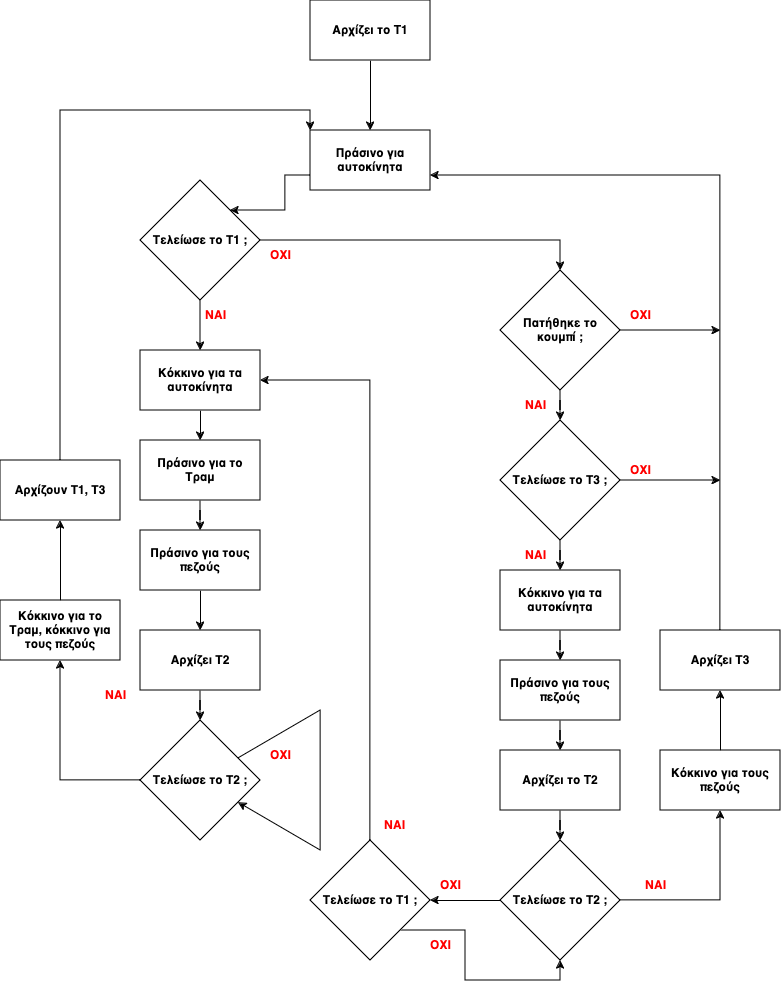

The diagram above was exported from draw.io. Its source (the exported page's mxGraphModel, read from the mxfile embedded in the PNG):
<mxGraphModel dx="954" dy="614" grid="1" gridSize="10" guides="1" tooltips="1" connect="1" arrows="1" fold="1" page="1" pageScale="1" pageWidth="827" pageHeight="1169" background="none" math="0" shadow="0">
  <root>
    <mxCell id="WIyWlLk6GJQsqaUBKTNV-0" />
    <mxCell id="WIyWlLk6GJQsqaUBKTNV-1" parent="WIyWlLk6GJQsqaUBKTNV-0" />
    <mxCell id="9_Py-xxHWJm0X2HY8rH0-3" style="edgeStyle=orthogonalEdgeStyle;rounded=0;orthogonalLoop=1;jettySize=auto;html=1;" parent="WIyWlLk6GJQsqaUBKTNV-1" source="9_Py-xxHWJm0X2HY8rH0-0" target="9_Py-xxHWJm0X2HY8rH0-1" edge="1">
      <mxGeometry relative="1" as="geometry" />
    </mxCell>
    <mxCell id="9_Py-xxHWJm0X2HY8rH0-0" value="&lt;b&gt;Αρχίζει το T1&lt;/b&gt;" style="rounded=0;whiteSpace=wrap;html=1;" parent="WIyWlLk6GJQsqaUBKTNV-1" vertex="1">
      <mxGeometry x="330" y="30" width="120" height="60" as="geometry" />
    </mxCell>
    <mxCell id="9_Py-xxHWJm0X2HY8rH0-5" style="edgeStyle=orthogonalEdgeStyle;rounded=0;orthogonalLoop=1;jettySize=auto;html=1;exitX=0;exitY=0.75;exitDx=0;exitDy=0;entryX=1;entryY=0;entryDx=0;entryDy=0;" parent="WIyWlLk6GJQsqaUBKTNV-1" source="9_Py-xxHWJm0X2HY8rH0-1" target="9_Py-xxHWJm0X2HY8rH0-4" edge="1">
      <mxGeometry relative="1" as="geometry" />
    </mxCell>
    <mxCell id="9_Py-xxHWJm0X2HY8rH0-1" value="&lt;b&gt;Πράσινο για αυτοκίνητα&lt;/b&gt;" style="rounded=0;whiteSpace=wrap;html=1;" parent="WIyWlLk6GJQsqaUBKTNV-1" vertex="1">
      <mxGeometry x="330" y="160" width="120" height="60" as="geometry" />
    </mxCell>
    <mxCell id="9_Py-xxHWJm0X2HY8rH0-7" style="edgeStyle=orthogonalEdgeStyle;rounded=0;orthogonalLoop=1;jettySize=auto;html=1;exitX=0.5;exitY=1;exitDx=0;exitDy=0;entryX=0.5;entryY=0;entryDx=0;entryDy=0;" parent="WIyWlLk6GJQsqaUBKTNV-1" source="9_Py-xxHWJm0X2HY8rH0-4" edge="1">
      <mxGeometry relative="1" as="geometry">
        <mxPoint x="220" y="380" as="targetPoint" />
      </mxGeometry>
    </mxCell>
    <mxCell id="9_Py-xxHWJm0X2HY8rH0-30" style="edgeStyle=orthogonalEdgeStyle;rounded=0;orthogonalLoop=1;jettySize=auto;html=1;entryX=0.5;entryY=0;entryDx=0;entryDy=0;" parent="WIyWlLk6GJQsqaUBKTNV-1" source="9_Py-xxHWJm0X2HY8rH0-4" target="9_Py-xxHWJm0X2HY8rH0-27" edge="1">
      <mxGeometry relative="1" as="geometry" />
    </mxCell>
    <mxCell id="9_Py-xxHWJm0X2HY8rH0-4" value="&lt;b&gt;Τελείωσε το Τ1 ; &lt;/b&gt;" style="rhombus;whiteSpace=wrap;html=1;" parent="WIyWlLk6GJQsqaUBKTNV-1" vertex="1">
      <mxGeometry x="160" y="210" width="120" height="120" as="geometry" />
    </mxCell>
    <mxCell id="9_Py-xxHWJm0X2HY8rH0-9" style="edgeStyle=orthogonalEdgeStyle;rounded=0;orthogonalLoop=1;jettySize=auto;html=1;exitX=0.5;exitY=1;exitDx=0;exitDy=0;entryX=0.5;entryY=0;entryDx=0;entryDy=0;" parent="WIyWlLk6GJQsqaUBKTNV-1" target="9_Py-xxHWJm0X2HY8rH0-8" edge="1">
      <mxGeometry relative="1" as="geometry">
        <mxPoint x="220" y="440" as="sourcePoint" />
      </mxGeometry>
    </mxCell>
    <mxCell id="9_Py-xxHWJm0X2HY8rH0-11" value="" style="edgeStyle=orthogonalEdgeStyle;rounded=0;orthogonalLoop=1;jettySize=auto;html=1;" parent="WIyWlLk6GJQsqaUBKTNV-1" source="9_Py-xxHWJm0X2HY8rH0-8" target="9_Py-xxHWJm0X2HY8rH0-10" edge="1">
      <mxGeometry relative="1" as="geometry" />
    </mxCell>
    <mxCell id="9_Py-xxHWJm0X2HY8rH0-8" value="&lt;b&gt;Πράσινο για το Τραμ&lt;br&gt;&lt;/b&gt;" style="rounded=0;whiteSpace=wrap;html=1;" parent="WIyWlLk6GJQsqaUBKTNV-1" vertex="1">
      <mxGeometry x="160" y="470" width="120" height="60" as="geometry" />
    </mxCell>
    <mxCell id="qmnXYWLsmizCmrjBbMGO-1" value="" style="edgeStyle=orthogonalEdgeStyle;rounded=0;orthogonalLoop=1;jettySize=auto;html=1;" edge="1" parent="WIyWlLk6GJQsqaUBKTNV-1" source="9_Py-xxHWJm0X2HY8rH0-10" target="qmnXYWLsmizCmrjBbMGO-0">
      <mxGeometry relative="1" as="geometry" />
    </mxCell>
    <mxCell id="9_Py-xxHWJm0X2HY8rH0-10" value="&lt;b&gt;Πράσινο για τους πεζούς&lt;br&gt;&lt;/b&gt;" style="rounded=0;whiteSpace=wrap;html=1;" parent="WIyWlLk6GJQsqaUBKTNV-1" vertex="1">
      <mxGeometry x="160" y="560" width="120" height="60" as="geometry" />
    </mxCell>
    <mxCell id="9_Py-xxHWJm0X2HY8rH0-12" value="&lt;b&gt;&lt;font color=&quot;#ff0000&quot;&gt;ΝΑΙ&lt;/font&gt;&lt;/b&gt;" style="text;html=1;align=center;verticalAlign=middle;resizable=0;points=[];autosize=1;strokeColor=none;fillColor=none;" parent="WIyWlLk6GJQsqaUBKTNV-1" vertex="1">
      <mxGeometry x="210" y="330" width="50" height="30" as="geometry" />
    </mxCell>
    <mxCell id="9_Py-xxHWJm0X2HY8rH0-21" style="edgeStyle=orthogonalEdgeStyle;rounded=0;orthogonalLoop=1;jettySize=auto;html=1;exitX=0;exitY=0.5;exitDx=0;exitDy=0;entryX=0.5;entryY=1;entryDx=0;entryDy=0;" parent="WIyWlLk6GJQsqaUBKTNV-1" source="9_Py-xxHWJm0X2HY8rH0-14" target="9_Py-xxHWJm0X2HY8rH0-19" edge="1">
      <mxGeometry relative="1" as="geometry" />
    </mxCell>
    <mxCell id="9_Py-xxHWJm0X2HY8rH0-14" value="&lt;b&gt;Τελείωσε το Τ2 ; &lt;/b&gt;" style="rhombus;whiteSpace=wrap;html=1;" parent="WIyWlLk6GJQsqaUBKTNV-1" vertex="1">
      <mxGeometry x="160" y="750" width="120" height="120" as="geometry" />
    </mxCell>
    <mxCell id="9_Py-xxHWJm0X2HY8rH0-15" style="edgeStyle=orthogonalEdgeStyle;rounded=0;orthogonalLoop=1;jettySize=auto;html=1;" parent="WIyWlLk6GJQsqaUBKTNV-1" source="9_Py-xxHWJm0X2HY8rH0-14" target="9_Py-xxHWJm0X2HY8rH0-14" edge="1">
      <mxGeometry relative="1" as="geometry">
        <Array as="points">
          <mxPoint x="340" y="740" />
        </Array>
      </mxGeometry>
    </mxCell>
    <mxCell id="9_Py-xxHWJm0X2HY8rH0-17" value="&lt;b&gt;&lt;font color=&quot;#ff0000&quot;&gt;ΟΧΙ&lt;/font&gt;&lt;/b&gt;" style="text;html=1;align=center;verticalAlign=middle;resizable=0;points=[];autosize=1;strokeColor=none;fillColor=none;" parent="WIyWlLk6GJQsqaUBKTNV-1" vertex="1">
      <mxGeometry x="280" y="770" width="40" height="30" as="geometry" />
    </mxCell>
    <mxCell id="9_Py-xxHWJm0X2HY8rH0-24" value="" style="edgeStyle=orthogonalEdgeStyle;rounded=0;orthogonalLoop=1;jettySize=auto;html=1;" parent="WIyWlLk6GJQsqaUBKTNV-1" source="9_Py-xxHWJm0X2HY8rH0-19" target="9_Py-xxHWJm0X2HY8rH0-23" edge="1">
      <mxGeometry relative="1" as="geometry" />
    </mxCell>
    <mxCell id="9_Py-xxHWJm0X2HY8rH0-19" value="&lt;b&gt;Κόκκινο για το Τραμ, κόκκινο για τους πεζούς&lt;br&gt;&lt;/b&gt;" style="rounded=0;whiteSpace=wrap;html=1;" parent="WIyWlLk6GJQsqaUBKTNV-1" vertex="1">
      <mxGeometry x="20" y="630" width="120" height="60" as="geometry" />
    </mxCell>
    <mxCell id="9_Py-xxHWJm0X2HY8rH0-22" value="&lt;b&gt;&lt;font color=&quot;#ff0000&quot;&gt;ΝΑΙ&lt;/font&gt;&lt;/b&gt;" style="text;html=1;align=center;verticalAlign=middle;resizable=0;points=[];autosize=1;strokeColor=none;fillColor=none;" parent="WIyWlLk6GJQsqaUBKTNV-1" vertex="1">
      <mxGeometry x="110" y="710" width="50" height="30" as="geometry" />
    </mxCell>
    <mxCell id="9_Py-xxHWJm0X2HY8rH0-26" style="edgeStyle=orthogonalEdgeStyle;rounded=0;orthogonalLoop=1;jettySize=auto;html=1;exitX=0.5;exitY=0;exitDx=0;exitDy=0;entryX=0;entryY=0;entryDx=0;entryDy=0;" parent="WIyWlLk6GJQsqaUBKTNV-1" source="9_Py-xxHWJm0X2HY8rH0-23" target="9_Py-xxHWJm0X2HY8rH0-1" edge="1">
      <mxGeometry relative="1" as="geometry">
        <mxPoint x="80" y="130" as="targetPoint" />
      </mxGeometry>
    </mxCell>
    <mxCell id="9_Py-xxHWJm0X2HY8rH0-23" value="&lt;b&gt;Αρχίζουν Τ1, Τ3&lt;/b&gt;" style="rounded=0;whiteSpace=wrap;html=1;" parent="WIyWlLk6GJQsqaUBKTNV-1" vertex="1">
      <mxGeometry x="20" y="490" width="120" height="60" as="geometry" />
    </mxCell>
    <mxCell id="9_Py-xxHWJm0X2HY8rH0-34" value="" style="edgeStyle=orthogonalEdgeStyle;rounded=0;orthogonalLoop=1;jettySize=auto;html=1;" parent="WIyWlLk6GJQsqaUBKTNV-1" source="9_Py-xxHWJm0X2HY8rH0-27" target="9_Py-xxHWJm0X2HY8rH0-33" edge="1">
      <mxGeometry relative="1" as="geometry" />
    </mxCell>
    <mxCell id="86ML0SbqPg7K9MGnBIhg-0" style="edgeStyle=orthogonalEdgeStyle;rounded=0;orthogonalLoop=1;jettySize=auto;html=1;exitX=1;exitY=0.5;exitDx=0;exitDy=0;" parent="WIyWlLk6GJQsqaUBKTNV-1" source="9_Py-xxHWJm0X2HY8rH0-27" edge="1">
      <mxGeometry relative="1" as="geometry">
        <mxPoint x="740" y="360" as="targetPoint" />
      </mxGeometry>
    </mxCell>
    <mxCell id="9_Py-xxHWJm0X2HY8rH0-27" value="&lt;b&gt;Πατήθηκε το &lt;br&gt;κουμπί ; &lt;br&gt;&lt;/b&gt;" style="rhombus;whiteSpace=wrap;html=1;" parent="WIyWlLk6GJQsqaUBKTNV-1" vertex="1">
      <mxGeometry x="520" y="300" width="120" height="120" as="geometry" />
    </mxCell>
    <mxCell id="9_Py-xxHWJm0X2HY8rH0-31" value="&lt;b&gt;&lt;font color=&quot;#ff0000&quot;&gt;ΟΧΙ&lt;/font&gt;&lt;/b&gt;" style="text;html=1;align=center;verticalAlign=middle;resizable=0;points=[];autosize=1;strokeColor=none;fillColor=none;" parent="WIyWlLk6GJQsqaUBKTNV-1" vertex="1">
      <mxGeometry x="280" y="270" width="40" height="30" as="geometry" />
    </mxCell>
    <mxCell id="9_Py-xxHWJm0X2HY8rH0-37" value="" style="edgeStyle=orthogonalEdgeStyle;rounded=0;orthogonalLoop=1;jettySize=auto;html=1;" parent="WIyWlLk6GJQsqaUBKTNV-1" source="9_Py-xxHWJm0X2HY8rH0-33" target="9_Py-xxHWJm0X2HY8rH0-36" edge="1">
      <mxGeometry relative="1" as="geometry" />
    </mxCell>
    <mxCell id="86ML0SbqPg7K9MGnBIhg-2" style="edgeStyle=orthogonalEdgeStyle;rounded=0;orthogonalLoop=1;jettySize=auto;html=1;" parent="WIyWlLk6GJQsqaUBKTNV-1" source="9_Py-xxHWJm0X2HY8rH0-33" edge="1">
      <mxGeometry relative="1" as="geometry">
        <mxPoint x="740" y="510" as="targetPoint" />
      </mxGeometry>
    </mxCell>
    <mxCell id="9_Py-xxHWJm0X2HY8rH0-33" value="&lt;b&gt;Τελείωσε το Τ3 ; &lt;br&gt;&lt;/b&gt;" style="rhombus;whiteSpace=wrap;html=1;" parent="WIyWlLk6GJQsqaUBKTNV-1" vertex="1">
      <mxGeometry x="520" y="450" width="120" height="120" as="geometry" />
    </mxCell>
    <mxCell id="9_Py-xxHWJm0X2HY8rH0-39" value="" style="edgeStyle=orthogonalEdgeStyle;rounded=0;orthogonalLoop=1;jettySize=auto;html=1;" parent="WIyWlLk6GJQsqaUBKTNV-1" source="9_Py-xxHWJm0X2HY8rH0-36" target="9_Py-xxHWJm0X2HY8rH0-38" edge="1">
      <mxGeometry relative="1" as="geometry" />
    </mxCell>
    <mxCell id="9_Py-xxHWJm0X2HY8rH0-36" value="&lt;b&gt;Κόκκινο για τα αυτοκίνητα&lt;/b&gt;" style="rounded=0;whiteSpace=wrap;html=1;" parent="WIyWlLk6GJQsqaUBKTNV-1" vertex="1">
      <mxGeometry x="520" y="600" width="120" height="60" as="geometry" />
    </mxCell>
    <mxCell id="9_Py-xxHWJm0X2HY8rH0-41" value="" style="edgeStyle=orthogonalEdgeStyle;rounded=0;orthogonalLoop=1;jettySize=auto;html=1;" parent="WIyWlLk6GJQsqaUBKTNV-1" source="9_Py-xxHWJm0X2HY8rH0-38" target="9_Py-xxHWJm0X2HY8rH0-40" edge="1">
      <mxGeometry relative="1" as="geometry" />
    </mxCell>
    <mxCell id="9_Py-xxHWJm0X2HY8rH0-38" value="&lt;b&gt;Πράσινο για τους πεζούς&lt;br&gt;&lt;/b&gt;" style="rounded=0;whiteSpace=wrap;html=1;" parent="WIyWlLk6GJQsqaUBKTNV-1" vertex="1">
      <mxGeometry x="520" y="690" width="120" height="60" as="geometry" />
    </mxCell>
    <mxCell id="9_Py-xxHWJm0X2HY8rH0-44" value="" style="edgeStyle=orthogonalEdgeStyle;rounded=0;orthogonalLoop=1;jettySize=auto;html=1;" parent="WIyWlLk6GJQsqaUBKTNV-1" source="9_Py-xxHWJm0X2HY8rH0-40" target="9_Py-xxHWJm0X2HY8rH0-43" edge="1">
      <mxGeometry relative="1" as="geometry" />
    </mxCell>
    <mxCell id="9_Py-xxHWJm0X2HY8rH0-40" value="&lt;b&gt;Αρχίζει το T2&lt;/b&gt;" style="rounded=0;whiteSpace=wrap;html=1;" parent="WIyWlLk6GJQsqaUBKTNV-1" vertex="1">
      <mxGeometry x="520" y="780" width="120" height="60" as="geometry" />
    </mxCell>
    <mxCell id="86ML0SbqPg7K9MGnBIhg-5" value="" style="edgeStyle=orthogonalEdgeStyle;rounded=0;orthogonalLoop=1;jettySize=auto;html=1;" parent="WIyWlLk6GJQsqaUBKTNV-1" source="9_Py-xxHWJm0X2HY8rH0-43" target="86ML0SbqPg7K9MGnBIhg-4" edge="1">
      <mxGeometry relative="1" as="geometry" />
    </mxCell>
    <mxCell id="86ML0SbqPg7K9MGnBIhg-22" style="edgeStyle=orthogonalEdgeStyle;rounded=0;orthogonalLoop=1;jettySize=auto;html=1;entryX=0.5;entryY=1;entryDx=0;entryDy=0;" parent="WIyWlLk6GJQsqaUBKTNV-1" source="9_Py-xxHWJm0X2HY8rH0-43" target="86ML0SbqPg7K9MGnBIhg-16" edge="1">
      <mxGeometry relative="1" as="geometry" />
    </mxCell>
    <mxCell id="9_Py-xxHWJm0X2HY8rH0-43" value="&lt;b&gt;Τελείωσε το Τ2 ; &lt;/b&gt;" style="rhombus;whiteSpace=wrap;html=1;" parent="WIyWlLk6GJQsqaUBKTNV-1" vertex="1">
      <mxGeometry x="520" y="870" width="120" height="120" as="geometry" />
    </mxCell>
    <mxCell id="9_Py-xxHWJm0X2HY8rH0-45" value="&lt;b&gt;&lt;font color=&quot;#ff0000&quot;&gt;ΝΑΙ&lt;/font&gt;&lt;/b&gt;" style="text;html=1;align=center;verticalAlign=middle;resizable=0;points=[];autosize=1;strokeColor=none;fillColor=none;" parent="WIyWlLk6GJQsqaUBKTNV-1" vertex="1">
      <mxGeometry x="530" y="420" width="50" height="30" as="geometry" />
    </mxCell>
    <mxCell id="9_Py-xxHWJm0X2HY8rH0-46" value="&lt;b&gt;&lt;font color=&quot;#ff0000&quot;&gt;ΝΑΙ&lt;/font&gt;&lt;/b&gt;" style="text;html=1;align=center;verticalAlign=middle;resizable=0;points=[];autosize=1;strokeColor=none;fillColor=none;" parent="WIyWlLk6GJQsqaUBKTNV-1" vertex="1">
      <mxGeometry x="530" y="570" width="50" height="30" as="geometry" />
    </mxCell>
    <mxCell id="9_Py-xxHWJm0X2HY8rH0-48" value="&lt;b&gt;&lt;font color=&quot;#ff0000&quot;&gt;ΝΑΙ&lt;/font&gt;&lt;/b&gt;" style="text;html=1;align=center;verticalAlign=middle;resizable=0;points=[];autosize=1;strokeColor=none;fillColor=none;" parent="WIyWlLk6GJQsqaUBKTNV-1" vertex="1">
      <mxGeometry x="650" y="900" width="50" height="30" as="geometry" />
    </mxCell>
    <mxCell id="86ML0SbqPg7K9MGnBIhg-1" value="&lt;b&gt;&lt;font color=&quot;#ff0000&quot;&gt;ΟΧΙ&lt;/font&gt;&lt;/b&gt;" style="text;html=1;align=center;verticalAlign=middle;resizable=0;points=[];autosize=1;strokeColor=none;fillColor=none;" parent="WIyWlLk6GJQsqaUBKTNV-1" vertex="1">
      <mxGeometry x="640" y="330" width="40" height="30" as="geometry" />
    </mxCell>
    <mxCell id="86ML0SbqPg7K9MGnBIhg-3" value="&lt;b&gt;&lt;font color=&quot;#ff0000&quot;&gt;ΟΧΙ&lt;/font&gt;&lt;/b&gt;" style="text;html=1;align=center;verticalAlign=middle;resizable=0;points=[];autosize=1;strokeColor=none;fillColor=none;" parent="WIyWlLk6GJQsqaUBKTNV-1" vertex="1">
      <mxGeometry x="640" y="485" width="40" height="30" as="geometry" />
    </mxCell>
    <mxCell id="86ML0SbqPg7K9MGnBIhg-11" style="edgeStyle=orthogonalEdgeStyle;rounded=0;orthogonalLoop=1;jettySize=auto;html=1;exitX=1;exitY=1;exitDx=0;exitDy=0;entryX=0.5;entryY=1;entryDx=0;entryDy=0;" parent="WIyWlLk6GJQsqaUBKTNV-1" source="86ML0SbqPg7K9MGnBIhg-4" target="9_Py-xxHWJm0X2HY8rH0-43" edge="1">
      <mxGeometry relative="1" as="geometry" />
    </mxCell>
    <mxCell id="86ML0SbqPg7K9MGnBIhg-14" style="edgeStyle=orthogonalEdgeStyle;rounded=0;orthogonalLoop=1;jettySize=auto;html=1;entryX=1;entryY=0.5;entryDx=0;entryDy=0;" parent="WIyWlLk6GJQsqaUBKTNV-1" source="86ML0SbqPg7K9MGnBIhg-4" edge="1">
      <mxGeometry relative="1" as="geometry">
        <mxPoint x="280" y="410" as="targetPoint" />
        <Array as="points">
          <mxPoint x="390" y="410" />
        </Array>
      </mxGeometry>
    </mxCell>
    <mxCell id="86ML0SbqPg7K9MGnBIhg-4" value="&lt;b&gt;Τελείωσε το Τ1 ; &lt;/b&gt;" style="rhombus;whiteSpace=wrap;html=1;" parent="WIyWlLk6GJQsqaUBKTNV-1" vertex="1">
      <mxGeometry x="330" y="870" width="120" height="120" as="geometry" />
    </mxCell>
    <mxCell id="86ML0SbqPg7K9MGnBIhg-6" value="&lt;b&gt;&lt;font color=&quot;#ff0000&quot;&gt;ΟΧΙ&lt;/font&gt;&lt;/b&gt;" style="text;html=1;align=center;verticalAlign=middle;resizable=0;points=[];autosize=1;strokeColor=none;fillColor=none;" parent="WIyWlLk6GJQsqaUBKTNV-1" vertex="1">
      <mxGeometry x="450" y="900" width="40" height="30" as="geometry" />
    </mxCell>
    <mxCell id="86ML0SbqPg7K9MGnBIhg-12" value="&lt;b&gt;&lt;font color=&quot;#ff0000&quot;&gt;ΟΧΙ&lt;/font&gt;&lt;/b&gt;" style="text;html=1;align=center;verticalAlign=middle;resizable=0;points=[];autosize=1;strokeColor=none;fillColor=none;" parent="WIyWlLk6GJQsqaUBKTNV-1" vertex="1">
      <mxGeometry x="440" y="960" width="40" height="30" as="geometry" />
    </mxCell>
    <mxCell id="86ML0SbqPg7K9MGnBIhg-15" value="&lt;b&gt;&lt;font color=&quot;#ff0000&quot;&gt;ΝΑΙ&lt;/font&gt;&lt;/b&gt;" style="text;html=1;align=center;verticalAlign=middle;resizable=0;points=[];autosize=1;strokeColor=none;fillColor=none;" parent="WIyWlLk6GJQsqaUBKTNV-1" vertex="1">
      <mxGeometry x="389" y="840" width="50" height="30" as="geometry" />
    </mxCell>
    <mxCell id="86ML0SbqPg7K9MGnBIhg-25" value="" style="edgeStyle=orthogonalEdgeStyle;rounded=0;orthogonalLoop=1;jettySize=auto;html=1;" parent="WIyWlLk6GJQsqaUBKTNV-1" source="86ML0SbqPg7K9MGnBIhg-16" target="86ML0SbqPg7K9MGnBIhg-23" edge="1">
      <mxGeometry relative="1" as="geometry" />
    </mxCell>
    <mxCell id="86ML0SbqPg7K9MGnBIhg-16" value="&lt;b&gt;Κόκκινο για τους πεζούς&lt;br&gt;&lt;/b&gt;" style="rounded=0;whiteSpace=wrap;html=1;" parent="WIyWlLk6GJQsqaUBKTNV-1" vertex="1">
      <mxGeometry x="680" y="780" width="120" height="60" as="geometry" />
    </mxCell>
    <mxCell id="86ML0SbqPg7K9MGnBIhg-27" style="edgeStyle=orthogonalEdgeStyle;rounded=0;orthogonalLoop=1;jettySize=auto;html=1;entryX=1;entryY=0.75;entryDx=0;entryDy=0;" parent="WIyWlLk6GJQsqaUBKTNV-1" source="86ML0SbqPg7K9MGnBIhg-23" target="9_Py-xxHWJm0X2HY8rH0-1" edge="1">
      <mxGeometry relative="1" as="geometry">
        <mxPoint x="740" y="200" as="targetPoint" />
        <Array as="points">
          <mxPoint x="740" y="205" />
        </Array>
      </mxGeometry>
    </mxCell>
    <mxCell id="86ML0SbqPg7K9MGnBIhg-23" value="&lt;b&gt;Αρχίζει Τ3&lt;br&gt;&lt;/b&gt;" style="rounded=0;whiteSpace=wrap;html=1;" parent="WIyWlLk6GJQsqaUBKTNV-1" vertex="1">
      <mxGeometry x="680" y="660" width="120" height="60" as="geometry" />
    </mxCell>
    <mxCell id="qmnXYWLsmizCmrjBbMGO-2" value="" style="edgeStyle=orthogonalEdgeStyle;rounded=0;orthogonalLoop=1;jettySize=auto;html=1;" edge="1" parent="WIyWlLk6GJQsqaUBKTNV-1" source="qmnXYWLsmizCmrjBbMGO-0" target="9_Py-xxHWJm0X2HY8rH0-14">
      <mxGeometry relative="1" as="geometry" />
    </mxCell>
    <mxCell id="qmnXYWLsmizCmrjBbMGO-0" value="&lt;b&gt;Αρχίζει Τ2&lt;br&gt;&lt;/b&gt;" style="rounded=0;whiteSpace=wrap;html=1;" vertex="1" parent="WIyWlLk6GJQsqaUBKTNV-1">
      <mxGeometry x="160" y="660" width="120" height="60" as="geometry" />
    </mxCell>
    <mxCell id="qmnXYWLsmizCmrjBbMGO-3" value="&lt;b&gt;Κόκκινο για τα αυτοκίνητα&lt;br&gt;&lt;/b&gt;" style="rounded=0;whiteSpace=wrap;html=1;" vertex="1" parent="WIyWlLk6GJQsqaUBKTNV-1">
      <mxGeometry x="160" y="380" width="120" height="60" as="geometry" />
    </mxCell>
  </root>
</mxGraphModel>